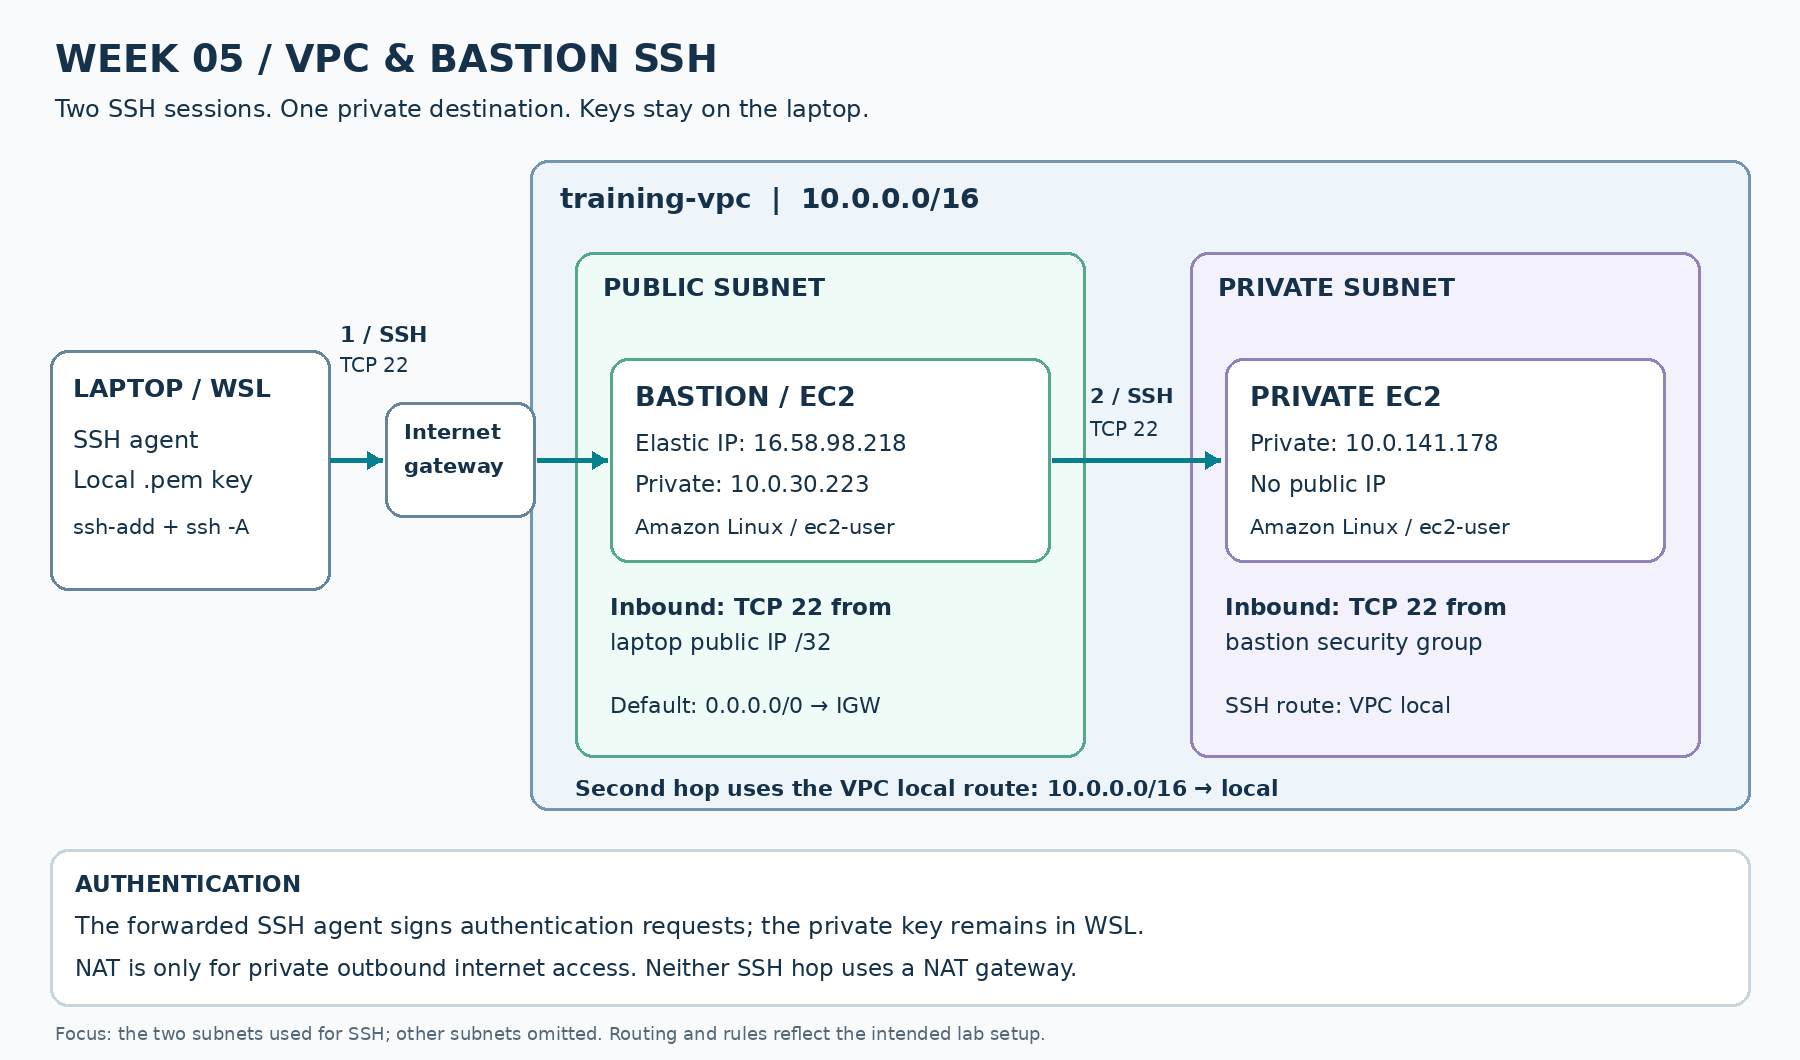

The diagram above was exported from draw.io. Its source (the exported page's mxGraphModel, read from the mxfile embedded in the PNG):
<mxGraphModel pageWidth="1800" pageHeight="1060">
  <root>
    <mxCell id="0" />
    <mxCell id="1" parent="0" />
    <mxCell id="2" value="WEEK 05 / VPC &amp; BASTION SSH" style="text;html=0;align=left;verticalAlign=top;fontSize=38;fontColor=#15324a;fontStyle=1;" vertex="1" parent="1">
      <mxGeometry x="55" y="36" width="676.9" height="48" as="geometry" />
    </mxCell>
    <mxCell id="3" value="Two SSH sessions. One private destination. Keys stay on the laptop." style="text;html=0;align=left;verticalAlign=top;fontSize=24;fontColor=#15324a;fontStyle=0;" vertex="1" parent="1">
      <mxGeometry x="55" y="94" width="1055.2" height="34" as="geometry" />
    </mxCell>
    <mxCell id="4" value="" style="rounded=1;fillColor=#eef5fa;strokeColor=#7395af;strokeWidth=3;" vertex="1" parent="1">
      <mxGeometry x="530" y="160" width="1220" height="650" as="geometry" />
    </mxCell>
    <mxCell id="5" value="training-vpc  |  10.0.0.0/16" style="text;html=0;align=left;verticalAlign=top;fontSize=28;fontColor=#15324a;fontStyle=1;" vertex="1" parent="1">
      <mxGeometry x="560" y="182" width="519.6" height="38" as="geometry" />
    </mxCell>
    <mxCell id="6" value="" style="rounded=1;fillColor=#effbf7;strokeColor=#54a88c;strokeWidth=3;" vertex="1" parent="1">
      <mxGeometry x="575" y="252" width="510" height="505" as="geometry" />
    </mxCell>
    <mxCell id="7" value="PUBLIC SUBNET" style="text;html=0;align=left;verticalAlign=top;fontSize=25;fontColor=#15324a;fontStyle=1;" vertex="1" parent="1">
      <mxGeometry x="603" y="272" width="221.25" height="35" as="geometry" />
    </mxCell>
    <mxCell id="8" value="" style="rounded=1;fillColor=#f3f1fc;strokeColor=#9381ba;strokeWidth=3;" vertex="1" parent="1">
      <mxGeometry x="1190" y="252" width="510" height="505" as="geometry" />
    </mxCell>
    <mxCell id="9" value="PRIVATE SUBNET" style="text;html=0;align=left;verticalAlign=top;fontSize=25;fontColor=#15324a;fontStyle=1;" vertex="1" parent="1">
      <mxGeometry x="1218" y="272" width="237.5" height="35" as="geometry" />
    </mxCell>
    <mxCell id="10" value="" style="rounded=1;fillColor=#ffffff;strokeColor=#66849b;strokeWidth=3;" vertex="1" parent="1">
      <mxGeometry x="50" y="350" width="280" height="240" as="geometry" />
    </mxCell>
    <mxCell id="11" value="LAPTOP / WSL" style="text;html=0;align=left;verticalAlign=top;fontSize=25;fontColor=#15324a;fontStyle=1;" vertex="1" parent="1">
      <mxGeometry x="73" y="373" width="205.0" height="35" as="geometry" />
    </mxCell>
    <mxCell id="12" value="SSH agent" style="text;html=0;align=left;verticalAlign=top;fontSize=24;fontColor=#15324a;fontStyle=0;" vertex="1" parent="1">
      <mxGeometry x="73" y="425" width="150.4" height="34" as="geometry" />
    </mxCell>
    <mxCell id="13" value="Local .pem key" style="text;html=0;align=left;verticalAlign=top;fontSize=24;fontColor=#15324a;fontStyle=0;" vertex="1" parent="1">
      <mxGeometry x="73" y="465" width="228.4" height="34" as="geometry" />
    </mxCell>
    <mxCell id="14" value="ssh-add + ssh -A" style="text;html=0;align=left;verticalAlign=top;fontSize=21;fontColor=#15324a;fontStyle=0;" vertex="1" parent="1">
      <mxGeometry x="73" y="514" width="228.4" height="31" as="geometry" />
    </mxCell>
    <mxCell id="15" value="" style="rounded=1;fillColor=#ffffff;strokeColor=#66849b;strokeWidth=3;" vertex="1" parent="1">
      <mxGeometry x="385" y="402" width="150" height="115" as="geometry" />
    </mxCell>
    <mxCell id="16" value="Internet" style="text;html=0;align=left;verticalAlign=top;fontSize=21;fontColor=#15324a;fontStyle=1;" vertex="1" parent="1">
      <mxGeometry x="404" y="419" width="119.2" height="31" as="geometry" />
    </mxCell>
    <mxCell id="17" value="gateway" style="text;html=0;align=left;verticalAlign=top;fontSize=21;fontColor=#15324a;fontStyle=1;" vertex="1" parent="1">
      <mxGeometry x="404" y="453" width="105.55" height="31" as="geometry" />
    </mxCell>
    <mxCell id="18" value="" style="rounded=1;fillColor=#ffffff;strokeColor=#54a88c;strokeWidth=3;" vertex="1" parent="1">
      <mxGeometry x="610" y="358" width="440" height="204" as="geometry" />
    </mxCell>
    <mxCell id="19" value="BASTION / EC2" style="text;html=0;align=left;verticalAlign=top;fontSize=27;fontColor=#15324a;fontStyle=1;" vertex="1" parent="1">
      <mxGeometry x="635" y="380" width="238.15" height="37" as="geometry" />
    </mxCell>
    <mxCell id="20" value="Elastic IP: 16.58.98.218" style="text;html=0;align=left;verticalAlign=top;fontSize=23;fontColor=#15324a;fontStyle=0;" vertex="1" parent="1">
      <mxGeometry x="635" y="429" width="368.8" height="33" as="geometry" />
    </mxCell>
    <mxCell id="21" value="Private: 10.0.30.223" style="text;html=0;align=left;verticalAlign=top;fontSize=23;fontColor=#15324a;fontStyle=0;" vertex="1" parent="1">
      <mxGeometry x="635" y="470" width="309.0" height="33" as="geometry" />
    </mxCell>
    <mxCell id="22" value="Amazon Linux / ec2-user" style="text;html=0;align=left;verticalAlign=top;fontSize=21;fontColor=#15324a;fontStyle=0;" vertex="1" parent="1">
      <mxGeometry x="635" y="514" width="323.95" height="31" as="geometry" />
    </mxCell>
    <mxCell id="23" value="" style="rounded=1;fillColor=#ffffff;strokeColor=#9381ba;strokeWidth=3;" vertex="1" parent="1">
      <mxGeometry x="1225" y="358" width="440" height="204" as="geometry" />
    </mxCell>
    <mxCell id="24" value="PRIVATE EC2" style="text;html=0;align=left;verticalAlign=top;fontSize=27;fontColor=#15324a;fontStyle=1;" vertex="1" parent="1">
      <mxGeometry x="1250" y="380" width="203.05" height="37" as="geometry" />
    </mxCell>
    <mxCell id="25" value="Private: 10.0.141.178" style="text;html=0;align=left;verticalAlign=top;fontSize=23;fontColor=#15324a;fontStyle=0;" vertex="1" parent="1">
      <mxGeometry x="1250" y="429" width="323.95" height="33" as="geometry" />
    </mxCell>
    <mxCell id="26" value="No public IP" style="text;html=0;align=left;verticalAlign=top;fontSize=23;fontColor=#15324a;fontStyle=0;" vertex="1" parent="1">
      <mxGeometry x="1250" y="470" width="189.4" height="33" as="geometry" />
    </mxCell>
    <mxCell id="27" value="Amazon Linux / ec2-user" style="text;html=0;align=left;verticalAlign=top;fontSize=21;fontColor=#15324a;fontStyle=0;" vertex="1" parent="1">
      <mxGeometry x="1250" y="514" width="323.95" height="31" as="geometry" />
    </mxCell>
    <mxCell id="28" style="endArrow=block;strokeColor=#087f8c;strokeWidth=3;" edge="1" parent="1">
      <mxGeometry relative="1" as="geometry">
        <mxPoint x="330" y="460" as="sourcePoint" />
        <mxPoint x="382" y="460" as="targetPoint" />
      </mxGeometry>
    </mxCell>
    <mxCell id="29" style="endArrow=block;strokeColor=#087f8c;strokeWidth=3;" edge="1" parent="1">
      <mxGeometry relative="1" as="geometry">
        <mxPoint x="537" y="460" as="sourcePoint" />
        <mxPoint x="607" y="460" as="targetPoint" />
      </mxGeometry>
    </mxCell>
    <mxCell id="30" style="endArrow=block;strokeColor=#087f8c;strokeWidth=3;" edge="1" parent="1">
      <mxGeometry relative="1" as="geometry">
        <mxPoint x="1052" y="460" as="sourcePoint" />
        <mxPoint x="1220" y="460" as="targetPoint" />
      </mxGeometry>
    </mxCell>
    <mxCell id="31" value="1 / SSH" style="text;html=0;align=left;verticalAlign=top;fontSize=22;fontColor=#15324a;fontStyle=1;" vertex="1" parent="1">
      <mxGeometry x="340" y="321" width="110.10000000000001" height="32" as="geometry" />
    </mxCell>
    <mxCell id="32" value="TCP 22" style="text;html=0;align=left;verticalAlign=top;fontSize=20;fontColor=#15324a;fontStyle=0;" vertex="1" parent="1">
      <mxGeometry x="340" y="353" width="88.0" height="30" as="geometry" />
    </mxCell>
    <mxCell id="33" value="2 / SSH" style="text;html=0;align=left;verticalAlign=top;fontSize=21;fontColor=#15324a;fontStyle=1;" vertex="1" parent="1">
      <mxGeometry x="1090" y="383" width="105.55" height="31" as="geometry" />
    </mxCell>
    <mxCell id="34" value="TCP 22" style="text;html=0;align=left;verticalAlign=top;fontSize=20;fontColor=#15324a;fontStyle=0;" vertex="1" parent="1">
      <mxGeometry x="1090" y="417" width="88.0" height="30" as="geometry" />
    </mxCell>
    <mxCell id="35" value="Inbound: TCP 22 from" style="text;html=0;align=left;verticalAlign=top;fontSize=23;fontColor=#15324a;fontStyle=1;" vertex="1" parent="1">
      <mxGeometry x="610" y="593" width="309.0" height="33" as="geometry" />
    </mxCell>
    <mxCell id="36" value="laptop public IP /32" style="text;html=0;align=left;verticalAlign=top;fontSize=23;fontColor=#15324a;fontStyle=0;" vertex="1" parent="1">
      <mxGeometry x="610" y="628" width="309.0" height="33" as="geometry" />
    </mxCell>
    <mxCell id="37" value="Default: 0.0.0.0/0 → IGW" style="text;html=0;align=left;verticalAlign=top;fontSize=22;fontColor=#15324a;fontStyle=0;" vertex="1" parent="1">
      <mxGeometry x="610" y="692" width="353.2" height="32" as="geometry" />
    </mxCell>
    <mxCell id="38" value="Inbound: TCP 22 from" style="text;html=0;align=left;verticalAlign=top;fontSize=23;fontColor=#15324a;fontStyle=1;" vertex="1" parent="1">
      <mxGeometry x="1225" y="593" width="309.0" height="33" as="geometry" />
    </mxCell>
    <mxCell id="39" value="bastion security group" style="text;html=0;align=left;verticalAlign=top;fontSize=23;fontColor=#15324a;fontStyle=0;" vertex="1" parent="1">
      <mxGeometry x="1225" y="628" width="338.90000000000003" height="33" as="geometry" />
    </mxCell>
    <mxCell id="40" value="SSH route: VPC local" style="text;html=0;align=left;verticalAlign=top;fontSize=22;fontColor=#15324a;fontStyle=0;" vertex="1" parent="1">
      <mxGeometry x="1225" y="692" width="296.0" height="32" as="geometry" />
    </mxCell>
    <mxCell id="41" value="Second hop uses the VPC local route: 10.0.0.0/16 → local" style="text;html=0;align=left;verticalAlign=top;fontSize=22;fontColor=#15324a;fontStyle=1;" vertex="1" parent="1">
      <mxGeometry x="575" y="775" width="810.8000000000001" height="32" as="geometry" />
    </mxCell>
    <mxCell id="42" value="" style="rounded=1;fillColor=#ffffff;strokeColor=#c7d5df;strokeWidth=3;" vertex="1" parent="1">
      <mxGeometry x="50" y="849" width="1700" height="157" as="geometry" />
    </mxCell>
    <mxCell id="43" value="AUTHENTICATION" style="text;html=0;align=left;verticalAlign=top;fontSize=23;fontColor=#15324a;fontStyle=1;" vertex="1" parent="1">
      <mxGeometry x="75" y="870" width="219.3" height="33" as="geometry" />
    </mxCell>
    <mxCell id="44" value="The forwarded SSH agent signs authentication requests; the private key remains in WSL." style="text;html=0;align=left;verticalAlign=top;fontSize=24;fontColor=#15324a;fontStyle=0;" vertex="1" parent="1">
      <mxGeometry x="75" y="911" width="1351.6000000000001" height="34" as="geometry" />
    </mxCell>
    <mxCell id="45" value="NAT is only for private outbound internet access. Neither SSH hop uses a NAT gateway." style="text;html=0;align=left;verticalAlign=top;fontSize=23;fontColor=#15324a;fontStyle=0;" vertex="1" parent="1">
      <mxGeometry x="75" y="954" width="1280.75" height="33" as="geometry" />
    </mxCell>
    <mxCell id="46" value="Focus: the two subnets used for SSH; other subnets omitted. Routing and rules reflect the intended lab setup." style="text;html=0;align=left;verticalAlign=top;fontSize=18;fontColor=#556878;fontStyle=0;" vertex="1" parent="1">
      <mxGeometry x="55" y="1023" width="1285.3" height="28" as="geometry" />
    </mxCell>
  </root>
</mxGraphModel>